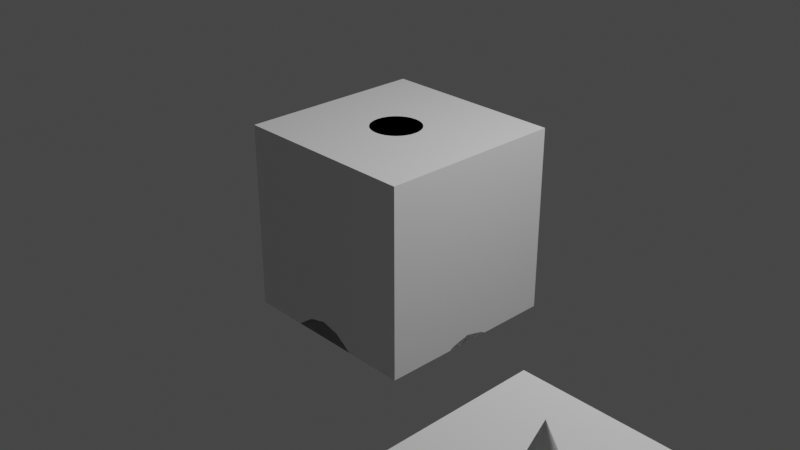 # Source: model5.3.blend  (saved by Blender 3.6.11; exported with 4.5.12 LTS)
import bpy
from mathutils import Matrix  # noqa: F401  (used for matrix-valued properties, if any)

bpy.ops.wm.read_factory_settings(use_empty=True)
scene = bpy.context.scene
scene.name = 'Scene'

# ---- collections
col_collection = bpy.data.collections.new('Collection'); scene.collection.children.link(col_collection)

# ---- world
world_world = bpy.data.worlds.new('World'); scene.world = world_world
world_world.use_nodes = True; world_world.node_tree.nodes.clear()
_N = world_world.node_tree.nodes; _L = world_world.node_tree.links
n0 = _N.new('ShaderNodeOutputWorld'); n0.name = 'World Output'; n0.location = (300, 300)
n1 = _N.new('ShaderNodeBackground'); n1.name = 'Background'; n1.location = (10, 300)
n1.inputs[0].default_value = (0.05088, 0.05088, 0.05088, 1.0)
_L.new(n1.outputs[0], n0.inputs[0])
n0.is_active_output = True
world_world.color = (0.05088, 0.05088, 0.05088)
world_world.use_sun_shadow = False
world_world.sun_shadow_jitter_overblur = 0.0

# ---- cameras
cam_camera = bpy.data.cameras.new('Camera')
cam_camera.clip_end = 100.0
cam_camera.ortho_scale = 7.314

# ---- lights
light_light = bpy.data.lights.new('Light', 'POINT')
light_light.transmission_factor = 0.0
light_light.energy = 1000.0
light_light.shadow_soft_size = 0.1
light_light.shadow_maximum_resolution = 0.006
light_light.use_absolute_resolution = True

# ---- meshes
me_cube_001 = bpy.data.meshes.new('Cube.001')
me_cube_001.from_pydata([(-1.0, -1.0, -1.0), (-1.0, -1.0, 1.0), (-1.0, 1.0, -1.0), (-1.0, 1.0, 1.0), (1.0, -1.0, -1.0), (1.0, -1.0, 1.0), (1.0, 1.0, -1.0), (1.0, 1.0, 1.0)], [], [(0, 1, 3, 2), (2, 3, 7, 6), (6, 7, 5, 4), (4, 5, 1, 0), (2, 6, 4, 0), (7, 3, 1, 5)])
_uv = me_cube_001.uv_layers.new(name='UVMap')
_uv.uv.foreach_set('vector', [0.375, 0.0, 0.625, 0.0, 0.625, 0.25, 0.375, 0.25, 0.375, 0.25, 0.625, 0.25, 0.625, 0.5, 0.375, 0.5, 0.375, 0.5, 0.625, 0.5, 0.625, 0.75, 0.375, 0.75, 0.375, 0.75, 0.625, 0.75, 0.625, 1.0, 0.375, 1.0, 0.125, 0.5, 0.375, 0.5, 0.375, 0.75, 0.125, 0.75, 0.625, 0.5, 0.875, 0.5, 0.875, 0.75, 0.625, 0.75])
me_cube_001.update()
me_cone = bpy.data.meshes.new('Cone')
me_cone.from_pydata([(0.0, 1.0, -1.0), (0.1951, 0.9808, -1.0), (0.3827, 0.9239, -1.0), (0.5556, 0.8315, -1.0), (0.7071, 0.7071, -1.0), (0.8315, 0.5556, -1.0), (0.9239, 0.3827, -1.0), (0.9808, 0.1951, -1.0), (1.0, 0.0, -1.0), (0.9808, -0.1951, -1.0), (0.9239, -0.3827, -1.0), (0.8315, -0.5556, -1.0), (0.7071, -0.7071, -1.0), (0.5556, -0.8315, -1.0), (0.3827, -0.9239, -1.0), (0.1951, -0.9808, -1.0), (0.0, -1.0, -1.0), (-0.1951, -0.9808, -1.0), (-0.3827, -0.9239, -1.0), (-0.5556, -0.8315, -1.0), (-0.7071, -0.7071, -1.0), (-0.8315, -0.5556, -1.0), (-0.9239, -0.3827, -1.0), (-0.9808, -0.1951, -1.0), (-1.0, 0.0, -1.0), (-0.9808, 0.1951, -1.0), (-0.9239, 0.3827, -1.0), (-0.8315, 0.5556, -1.0), (-0.7071, 0.7071, -1.0), (-0.5556, 0.8315, -1.0), (-0.3827, 0.9239, -1.0), (-0.1951, 0.9808, -1.0), (0.0, 0.0, 1.0)], [], [(0, 32, 1), (1, 32, 2), (2, 32, 3), (3, 32, 4), (4, 32, 5), (5, 32, 6), (6, 32, 7), (7, 32, 8), (8, 32, 9), (9, 32, 10), (10, 32, 11), (11, 32, 12), (12, 32, 13), (13, 32, 14), (14, 32, 15), (15, 32, 16), (16, 32, 17), (17, 32, 18), (18, 32, 19), (19, 32, 20), (20, 32, 21), (21, 32, 22), (22, 32, 23), (23, 32, 24), (24, 32, 25), (25, 32, 26), (26, 32, 27), (27, 32, 28), (28, 32, 29), (29, 32, 30), (0, 1, 2, 3, 4, 5, 6, 7, 8, 9, 10, 11, 12, 13, 14, 15, 16, 17, 18, 19, 20, 21, 22, 23, 24, 25, 26, 27, 28, 29, 30, 31), (30, 32, 31), (31, 32, 0)])
_uv = me_cone.uv_layers.new(name='UVMap')
_uv.uv.foreach_set('vector', [0.25, 0.49, 0.25, 0.25, 0.2968, 0.4854, 0.2968, 0.4854, 0.25, 0.25, 0.3418, 0.4717, 0.3418, 0.4717, 0.25, 0.25, 0.3833, 0.4496, 0.3833, 0.4496, 0.25, 0.25, 0.4197, 0.4197, 0.4197, 0.4197, 0.25, 0.25, 0.4496, 0.3833, 0.4496, 0.3833, 0.25, 0.25, 0.4717, 0.3418, 0.4717, 0.3418, 0.25, 0.25, 0.4854, 0.2968, 0.4854, 0.2968, 0.25, 0.25, 0.49, 0.25, 0.49, 0.25, 0.25, 0.25, 0.4854, 0.2032, 0.4854, 0.2032, 0.25, 0.25, 0.4717, 0.1582, 0.4717, 0.1582, 0.25, 0.25, 0.4496, 0.1167, 0.4496, 0.1167, 0.25, 0.25, 0.4197, 0.08029, 0.4197, 0.08029, 0.25, 0.25, 0.3833, 0.05045, 0.3833, 0.05045, 0.25, 0.25, 0.3418, 0.02827, 0.3418, 0.02827, 0.25, 0.25, 0.2968, 0.01461, 0.2968, 0.01461, 0.25, 0.25, 0.25, 0.01, 0.25, 0.01, 0.25, 0.25, 0.2032, 0.01461, 0.2032, 0.01461, 0.25, 0.25, 0.1582, 0.02827, 0.1582, 0.02827, 0.25, 0.25, 0.1167, 0.05045, 0.1167, 0.05045, 0.25, 0.25, 0.08029, 0.08029, 0.08029, 0.08029, 0.25, 0.25, 0.05045, 0.1167, 0.05045, 0.1167, 0.25, 0.25, 0.02827, 0.1582, 0.02827, 0.1582, 0.25, 0.25, 0.01461, 0.2032, 0.01461, 0.2032, 0.25, 0.25, 0.01, 0.25, 0.01, 0.25, 0.25, 0.25, 0.01461, 0.2968, 0.01461, 0.2968, 0.25, 0.25, 0.02827, 0.3418, 0.02827, 0.3418, 0.25, 0.25, 0.05045, 0.3833, 0.05045, 0.3833, 0.25, 0.25, 0.08029, 0.4197, 0.08029, 0.4197, 0.25, 0.25, 0.1167, 0.4496, 0.1167, 0.4496, 0.25, 0.25, 0.1582, 0.4717, 0.75, 0.49, 0.7968, 0.4854, 0.8418, 0.4717, 0.8833, 0.4496, 0.9197, 0.4197, 0.9496, 0.3833, 0.9717, 0.3418, 0.9854, 0.2968, 0.99, 0.25, 0.9854, 0.2032, 0.9717, 0.1582, 0.9496, 0.1167, 0.9197, 0.08029, 0.8833, 0.05045, 0.8418, 0.02827, 0.7968, 0.01461, 0.75, 0.01, 0.7032, 0.01461, 0.6582, 0.02827, 0.6167, 0.05045, 0.5803, 0.08029, 0.5504, 0.1167, 0.5283, 0.1582, 0.5146, 0.2032, 0.51, 0.25, 0.5146, 0.2968, 0.5283, 0.3418, 0.5504, 0.3833, 0.5803, 0.4197, 0.6167, 0.4496, 0.6582, 0.4717, 0.7032, 0.4854, 0.1582, 0.4717, 0.25, 0.25, 0.2032, 0.4854, 0.2032, 0.4854, 0.25, 0.25, 0.25, 0.49])
me_cone.update()
me_cube_002 = bpy.data.meshes.new('Cube.002')
me_cube_002.from_pydata([(-1.0, -1.0, -1.0), (-1.0, -1.0, 1.0), (-1.0, 1.0, -1.0), (-1.0, 1.0, 1.0), (1.0, -1.0, -1.0), (1.0, -1.0, 1.0), (1.0, 1.0, -1.0), (1.0, 1.0, 1.0)], [], [(0, 1, 3, 2), (2, 3, 7, 6), (6, 7, 5, 4), (4, 5, 1, 0), (2, 6, 4, 0), (7, 3, 1, 5)])
_uv = me_cube_002.uv_layers.new(name='UVMap')
_uv.uv.foreach_set('vector', [0.375, 0.0, 0.625, 0.0, 0.625, 0.25, 0.375, 0.25, 0.375, 0.25, 0.625, 0.25, 0.625, 0.5, 0.375, 0.5, 0.375, 0.5, 0.625, 0.5, 0.625, 0.75, 0.375, 0.75, 0.375, 0.75, 0.625, 0.75, 0.625, 1.0, 0.375, 1.0, 0.125, 0.5, 0.375, 0.5, 0.375, 0.75, 0.125, 0.75, 0.625, 0.5, 0.875, 0.5, 0.875, 0.75, 0.625, 0.75])
me_cube_002.update()
me_cone_001 = bpy.data.meshes.new('Cone.001')
me_cone_001.from_pydata([(0.0, 1.0, -1.0), (0.1951, 0.9808, -1.0), (0.3827, 0.9239, -1.0), (0.5556, 0.8315, -1.0), (0.7071, 0.7071, -1.0), (0.8315, 0.5556, -1.0), (0.9239, 0.3827, -1.0), (0.9808, 0.1951, -1.0), (1.0, 0.0, -1.0), (0.9808, -0.1951, -1.0), (0.9239, -0.3827, -1.0), (0.8315, -0.5556, -1.0), (0.7071, -0.7071, -1.0), (0.5556, -0.8315, -1.0), (0.3827, -0.9239, -1.0), (0.1951, -0.9808, -1.0), (0.0, -1.0, -1.0), (-0.1951, -0.9808, -1.0), (-0.3827, -0.9239, -1.0), (-0.5556, -0.8315, -1.0), (-0.7071, -0.7071, -1.0), (-0.8315, -0.5556, -1.0), (-0.9239, -0.3827, -1.0), (-0.9808, -0.1951, -1.0), (-1.0, 0.0, -1.0), (-0.9808, 0.1951, -1.0), (-0.9239, 0.3827, -1.0), (-0.8315, 0.5556, -1.0), (-0.7071, 0.7071, -1.0), (-0.5556, 0.8315, -1.0), (-0.3827, 0.9239, -1.0), (-0.1951, 0.9808, -1.0), (0.0, 0.0, 1.0)], [], [(0, 32, 1), (1, 32, 2), (2, 32, 3), (3, 32, 4), (4, 32, 5), (5, 32, 6), (6, 32, 7), (7, 32, 8), (8, 32, 9), (9, 32, 10), (10, 32, 11), (11, 32, 12), (12, 32, 13), (13, 32, 14), (14, 32, 15), (15, 32, 16), (16, 32, 17), (17, 32, 18), (18, 32, 19), (19, 32, 20), (20, 32, 21), (21, 32, 22), (22, 32, 23), (23, 32, 24), (24, 32, 25), (25, 32, 26), (26, 32, 27), (27, 32, 28), (28, 32, 29), (29, 32, 30), (0, 1, 2, 3, 4, 5, 6, 7, 8, 9, 10, 11, 12, 13, 14, 15, 16, 17, 18, 19, 20, 21, 22, 23, 24, 25, 26, 27, 28, 29, 30, 31), (30, 32, 31), (31, 32, 0)])
_uv = me_cone_001.uv_layers.new(name='UVMap')
_uv.uv.foreach_set('vector', [0.25, 0.49, 0.25, 0.25, 0.2968, 0.4854, 0.2968, 0.4854, 0.25, 0.25, 0.3418, 0.4717, 0.3418, 0.4717, 0.25, 0.25, 0.3833, 0.4496, 0.3833, 0.4496, 0.25, 0.25, 0.4197, 0.4197, 0.4197, 0.4197, 0.25, 0.25, 0.4496, 0.3833, 0.4496, 0.3833, 0.25, 0.25, 0.4717, 0.3418, 0.4717, 0.3418, 0.25, 0.25, 0.4854, 0.2968, 0.4854, 0.2968, 0.25, 0.25, 0.49, 0.25, 0.49, 0.25, 0.25, 0.25, 0.4854, 0.2032, 0.4854, 0.2032, 0.25, 0.25, 0.4717, 0.1582, 0.4717, 0.1582, 0.25, 0.25, 0.4496, 0.1167, 0.4496, 0.1167, 0.25, 0.25, 0.4197, 0.08029, 0.4197, 0.08029, 0.25, 0.25, 0.3833, 0.05045, 0.3833, 0.05045, 0.25, 0.25, 0.3418, 0.02827, 0.3418, 0.02827, 0.25, 0.25, 0.2968, 0.01461, 0.2968, 0.01461, 0.25, 0.25, 0.25, 0.01, 0.25, 0.01, 0.25, 0.25, 0.2032, 0.01461, 0.2032, 0.01461, 0.25, 0.25, 0.1582, 0.02827, 0.1582, 0.02827, 0.25, 0.25, 0.1167, 0.05045, 0.1167, 0.05045, 0.25, 0.25, 0.08029, 0.08029, 0.08029, 0.08029, 0.25, 0.25, 0.05045, 0.1167, 0.05045, 0.1167, 0.25, 0.25, 0.02827, 0.1582, 0.02827, 0.1582, 0.25, 0.25, 0.01461, 0.2032, 0.01461, 0.2032, 0.25, 0.25, 0.01, 0.25, 0.01, 0.25, 0.25, 0.25, 0.01461, 0.2968, 0.01461, 0.2968, 0.25, 0.25, 0.02827, 0.3418, 0.02827, 0.3418, 0.25, 0.25, 0.05045, 0.3833, 0.05045, 0.3833, 0.25, 0.25, 0.08029, 0.4197, 0.08029, 0.4197, 0.25, 0.25, 0.1167, 0.4496, 0.1167, 0.4496, 0.25, 0.25, 0.1582, 0.4717, 0.75, 0.49, 0.7968, 0.4854, 0.8418, 0.4717, 0.8833, 0.4496, 0.9197, 0.4197, 0.9496, 0.3833, 0.9717, 0.3418, 0.9854, 0.2968, 0.99, 0.25, 0.9854, 0.2032, 0.9717, 0.1582, 0.9496, 0.1167, 0.9197, 0.08029, 0.8833, 0.05045, 0.8418, 0.02827, 0.7968, 0.01461, 0.75, 0.01, 0.7032, 0.01461, 0.6582, 0.02827, 0.6167, 0.05045, 0.5803, 0.08029, 0.5504, 0.1167, 0.5283, 0.1582, 0.5146, 0.2032, 0.51, 0.25, 0.5146, 0.2968, 0.5283, 0.3418, 0.5504, 0.3833, 0.5803, 0.4197, 0.6167, 0.4496, 0.6582, 0.4717, 0.7032, 0.4854, 0.1582, 0.4717, 0.25, 0.25, 0.2032, 0.4854, 0.2032, 0.4854, 0.25, 0.25, 0.25, 0.49])
me_cone_001.update()
me_cube_003 = bpy.data.meshes.new('Cube.003')
me_cube_003.from_pydata([(-1.0, -1.0, -1.0), (-1.0, -1.0, 1.0), (-1.0, 1.0, -1.0), (-1.0, 1.0, 1.0), (1.0, -1.0, -1.0), (1.0, -1.0, 1.0), (1.0, 1.0, -1.0), (1.0, 1.0, 1.0), (-1.0, -0.4383, -1.0), (-1.0, -0.4131, -0.97), (-1.0, -0.2043, -0.817), (-1.0, 0.4155, -1.0), (-1.0, 0.3903, -0.97), (-1.0, 0.1815, -0.817), (-1.0, -0.0114, -0.7692), (-0.3357, 1.0, -1.0), (-0.2314, 1.0, -0.9235), (0.171, 1.0, -0.9235), (0.2754, 1.0, -1.0), (-0.03018, 1.0, -0.8737), (1.0, -0.2551, -1.0), (1.0, -0.2163, -0.9716), (1.0, 0.1935, -0.9716), (1.0, -0.0114, -0.9209), (1.0, 0.2323, -1.0), (-0.4109, -1.0, -1.0), (-0.2268, -1.0, -0.8651), (0.3505, -1.0, -1.0), (0.1665, -1.0, -0.8651), (-0.03018, -1.0, -0.8164), (-0.62, 0.8713, -1.0), (-0.4365, 0.9694, -1.0), (0.7205, 0.7393, -1.0), (0.5597, 0.8713, -1.0), (0.3761, 0.9694, -1.0), (0.9507, 0.3949, -1.0), (0.8526, -0.6012, -1.0), (0.9507, -0.4177, -1.0), (0.8526, 0.5784, -1.0), (-0.7809, 0.7393, -1.0), (-0.9129, 0.5784, -1.0), (-0.7809, -0.7621, -1.0), (-0.9129, -0.6012, -1.0), (-0.62, -0.8941, -1.0), (-0.4365, -0.9922, -1.0), (0.7205, -0.7621, -1.0), (0.5597, -0.8941, -1.0), (0.3761, -0.9922, -1.0), (-0.2909, -0.06326, 1.0), (-0.296, -0.0114, 1.0), (-0.2909, 0.04046, 1.0), (-0.2181, -0.1994, 1.0), (-0.2512, -0.1591, 1.0), (-0.2758, -0.1131, 1.0), (-0.2758, 0.09033, 1.0), (-0.2512, 0.1363, 1.0), (-0.2181, 0.1766, 1.0), (0.1578, 0.1766, 1.0), (0.07155, 0.2342, 1.0), (0.02168, 0.2493, 1.0), (0.1175, 0.2096, 1.0), (-0.1319, 0.2342, 1.0), (-0.1779, 0.2096, 1.0), (-0.08204, 0.2493, 1.0), (-0.03018, 0.2544, 1.0), (-0.08204, -0.2721, 1.0), (-0.1319, -0.257, 1.0), (-0.1779, -0.2324, 1.0), (-0.03018, -0.2772, 1.0), (0.02168, -0.2721, 1.0), (0.07155, -0.257, 1.0), (0.1175, -0.2324, 1.0), (0.1578, -0.1994, 1.0), (0.1909, -0.1591, 1.0), (0.2154, -0.1131, 1.0), (0.2154, 0.09033, 1.0), (0.1909, 0.1363, 1.0), (0.2357, -0.0114, 1.0), (0.2305, -0.06326, 1.0), (0.2305, 0.04046, 1.0)], [], [(0, 1, 3, 2, 11, 12, 13, 14, 10, 9, 8), (2, 3, 7, 6, 18, 17, 19, 16, 15), (24, 6, 7, 5, 4, 20, 21, 23, 22), (27, 4, 5, 1, 0, 25, 26, 29, 28), (4, 27, 47, 46, 45, 36, 37, 20), (18, 6, 24, 35, 38, 32, 33, 34), (2, 15, 31, 30, 39, 40, 11), (25, 0, 8, 42, 41, 43, 44), (55, 56, 3, 1, 51, 52, 53, 48, 49, 50, 54), (51, 1, 5, 7, 3, 56, 62, 61, 63, 64, 59, 58, 60, 57, 76, 75, 79, 77, 78, 74, 73, 72, 71, 70, 69, 68, 65, 66, 67), (64, 19, 17, 59), (17, 18, 34, 58, 59), (60, 58, 34, 33), (57, 60, 33, 32), (38, 76, 57, 32), (35, 75, 76, 38), (24, 22, 79, 75, 35), (22, 23, 77, 79), (23, 21, 78, 77), (74, 78, 21, 20, 37), (73, 74, 37, 36), (72, 73, 36, 45), (46, 71, 72, 45), (47, 70, 71, 46), (27, 28, 69, 70, 47), (28, 29, 68, 69), (29, 26, 65, 68), (66, 65, 26, 25, 44), (67, 66, 44, 43), (67, 43, 41, 51), (42, 52, 51, 41), (42, 8, 9, 53, 52), (10, 48, 53, 9), (48, 10, 14, 49), (49, 14, 13, 50), (54, 50, 13, 12), (12, 11, 40, 55, 54), (56, 55, 40, 39), (39, 30, 62, 56), (31, 61, 62, 30), (31, 15, 16, 63, 61), (63, 16, 19, 64)])
_uv = me_cube_003.uv_layers.new(name='UVMap')
_uv.uv.foreach_set('vector', [0.375, 0.0, 0.625, 0.0, 0.625, 0.25, 0.375, 0.25, 0.375, 0.1769, 0.3787, 0.1738, 0.3979, 0.1477, 0.4038, 0.1236, 0.3979, 0.09946, 0.3787, 0.07336, 0.375, 0.07021, 0.375, 0.25, 0.625, 0.25, 0.625, 0.5, 0.375, 0.5, 0.375, 0.4094, 0.3846, 0.3964, 0.3908, 0.3712, 0.3846, 0.3461, 0.375, 0.333, 0.375, 0.596, 0.375, 0.5, 0.625, 0.5, 0.625, 0.75, 0.375, 0.75, 0.375, 0.6569, 0.3786, 0.652, 0.3849, 0.6264, 0.3786, 0.6008, 0.375, 0.8312, 0.375, 0.75, 0.625, 0.75, 0.625, 1.0, 0.375, 1.0, 0.375, 0.9264, 0.3919, 0.9034, 0.398, 0.8788, 0.3919, 0.8542, 0.375, 0.75, 0.2938, 0.75, 0.297, 0.749, 0.32, 0.7368, 0.3401, 0.7203, 0.3566, 0.7002, 0.3688, 0.6772, 0.375, 0.6569, 0.2844, 0.5, 0.375, 0.5, 0.375, 0.596, 0.3688, 0.5756, 0.3566, 0.5527, 0.3401, 0.5326, 0.32, 0.5161, 0.297, 0.5038, 0.125, 0.5, 0.208, 0.5, 0.1954, 0.5038, 0.1725, 0.5161, 0.1524, 0.5326, 0.1359, 0.5527, 0.125, 0.5731, 0.1986, 0.75, 0.125, 0.75, 0.125, 0.6798, 0.1359, 0.7002, 0.1524, 0.7203, 0.1725, 0.7368, 0.1954, 0.749, 0.7814, 0.608, 0.7773, 0.6029, 0.875, 0.5, 0.875, 0.75, 0.7773, 0.6499, 0.7814, 0.6449, 0.7845, 0.6391, 0.7864, 0.6329, 0.787, 0.6264, 0.7864, 0.6199, 0.7845, 0.6137, 0.7773, 0.6499, 0.875, 0.75, 0.625, 0.75, 0.625, 0.5, 0.875, 0.5, 0.7773, 0.6029, 0.7722, 0.5988, 0.7665, 0.5957, 0.7603, 0.5938, 0.7538, 0.5932, 0.7473, 0.5938, 0.7411, 0.5957, 0.7353, 0.5988, 0.7303, 0.6029, 0.7261, 0.608, 0.7231, 0.6137, 0.7212, 0.6199, 0.7205, 0.6264, 0.7212, 0.6329, 0.7231, 0.6391, 0.7261, 0.6449, 0.7303, 0.6499, 0.7353, 0.6541, 0.7411, 0.6571, 0.7473, 0.659, 0.7538, 0.6597, 0.7603, 0.659, 0.7665, 0.6571, 0.7722, 0.6541, 0.25, 0.2988, 0.25, 0.4355, 0.2869, 0.4355, 0.2595, 0.2978, 0.2869, 0.4355, 0.306, 0.4355, 0.3245, 0.4299, 0.2687, 0.295, 0.2595, 0.2978, 0.2771, 0.2905, 0.2687, 0.295, 0.3245, 0.4299, 0.3582, 0.4119, 0.2845, 0.2845, 0.2771, 0.2905, 0.3582, 0.4119, 0.3877, 0.3877, 0.4119, 0.3582, 0.2905, 0.2771, 0.2845, 0.2845, 0.3877, 0.3877, 0.4299, 0.3245, 0.295, 0.2687, 0.2905, 0.2771, 0.4119, 0.3582, 0.439, 0.2947, 0.439, 0.2876, 0.2978, 0.2595, 0.295, 0.2687, 0.4299, 0.3245, 0.439, 0.2876, 0.439, 0.25, 0.2988, 0.25, 0.2978, 0.2595, 0.439, 0.25, 0.439, 0.2124, 0.2978, 0.2405, 0.2988, 0.25, 0.295, 0.2313, 0.2978, 0.2405, 0.439, 0.2124, 0.439, 0.2053, 0.4299, 0.1755, 0.2905, 0.2229, 0.295, 0.2313, 0.4299, 0.1755, 0.4119, 0.1418, 0.2845, 0.2155, 0.2905, 0.2229, 0.4119, 0.1418, 0.3877, 0.1123, 0.3582, 0.08808, 0.2771, 0.2095, 0.2845, 0.2155, 0.3877, 0.1123, 0.3245, 0.07009, 0.2687, 0.205, 0.2771, 0.2095, 0.3582, 0.08808, 0.3198, 0.06866, 0.2861, 0.06866, 0.2595, 0.2022, 0.2687, 0.205, 0.3245, 0.07009, 0.2861, 0.06866, 0.25, 0.06866, 0.25, 0.2012, 0.2595, 0.2022, 0.25, 0.06866, 0.2139, 0.06866, 0.2405, 0.2022, 0.25, 0.2012, 0.2313, 0.205, 0.2405, 0.2022, 0.2139, 0.06866, 0.1802, 0.06866, 0.1755, 0.07009, 0.2229, 0.2095, 0.2313, 0.205, 0.1755, 0.07009, 0.1418, 0.08808, 0.2229, 0.2095, 0.1418, 0.08808, 0.1123, 0.1123, 0.2155, 0.2155, 0.08808, 0.1418, 0.2095, 0.2229, 0.2155, 0.2155, 0.1123, 0.1123, 0.08808, 0.1418, 0.07211, 0.1717, 0.07211, 0.1763, 0.205, 0.2313, 0.2095, 0.2229, 0.07211, 0.2146, 0.2022, 0.2405, 0.205, 0.2313, 0.07211, 0.1763, 0.2022, 0.2405, 0.07211, 0.2146, 0.07211, 0.25, 0.2012, 0.25, 0.2012, 0.25, 0.07211, 0.25, 0.07211, 0.2854, 0.2022, 0.2595, 0.205, 0.2687, 0.2022, 0.2595, 0.07211, 0.2854, 0.07211, 0.3237, 0.07211, 0.3237, 0.07211, 0.3283, 0.08808, 0.3582, 0.2095, 0.2771, 0.205, 0.2687, 0.2155, 0.2845, 0.2095, 0.2771, 0.08808, 0.3582, 0.1123, 0.3877, 0.1123, 0.3877, 0.1418, 0.4119, 0.2229, 0.2905, 0.2155, 0.2845, 0.1755, 0.4299, 0.2313, 0.295, 0.2229, 0.2905, 0.1418, 0.4119, 0.1755, 0.4299, 0.194, 0.4355, 0.2131, 0.4355, 0.2405, 0.2978, 0.2313, 0.295, 0.2405, 0.2978, 0.2131, 0.4355, 0.25, 0.4355, 0.25, 0.2988])
me_cube_003.update()
me_cone_002 = bpy.data.meshes.new('Cone.002')
me_cone_002.from_pydata([(0.0, 1.0, -1.0), (0.1951, 0.9808, -1.0), (0.3827, 0.9239, -1.0), (0.5556, 0.8315, -1.0), (0.7071, 0.7071, -1.0), (0.8315, 0.5556, -1.0), (0.9239, 0.3827, -1.0), (0.9808, 0.1951, -1.0), (1.0, 0.0, -1.0), (0.9808, -0.1951, -1.0), (0.9239, -0.3827, -1.0), (0.8315, -0.5556, -1.0), (0.7071, -0.7071, -1.0), (0.5556, -0.8315, -1.0), (0.3827, -0.9239, -1.0), (0.1951, -0.9808, -1.0), (0.0, -1.0, -1.0), (-0.1951, -0.9808, -1.0), (-0.3827, -0.9239, -1.0), (-0.5556, -0.8315, -1.0), (-0.7071, -0.7071, -1.0), (-0.8315, -0.5556, -1.0), (-0.9239, -0.3827, -1.0), (-0.9808, -0.1951, -1.0), (-1.0, 0.0, -1.0), (-0.9808, 0.1951, -1.0), (-0.9239, 0.3827, -1.0), (-0.8315, 0.5556, -1.0), (-0.7071, 0.7071, -1.0), (-0.5556, 0.8315, -1.0), (-0.3827, 0.9239, -1.0), (-0.1951, 0.9808, -1.0), (0.0, 0.0, 1.0)], [], [(0, 32, 1), (1, 32, 2), (2, 32, 3), (3, 32, 4), (4, 32, 5), (5, 32, 6), (6, 32, 7), (7, 32, 8), (8, 32, 9), (9, 32, 10), (10, 32, 11), (11, 32, 12), (12, 32, 13), (13, 32, 14), (14, 32, 15), (15, 32, 16), (16, 32, 17), (17, 32, 18), (18, 32, 19), (19, 32, 20), (20, 32, 21), (21, 32, 22), (22, 32, 23), (23, 32, 24), (24, 32, 25), (25, 32, 26), (26, 32, 27), (27, 32, 28), (28, 32, 29), (29, 32, 30), (0, 1, 2, 3, 4, 5, 6, 7, 8, 9, 10, 11, 12, 13, 14, 15, 16, 17, 18, 19, 20, 21, 22, 23, 24, 25, 26, 27, 28, 29, 30, 31), (30, 32, 31), (31, 32, 0)])
_uv = me_cone_002.uv_layers.new(name='UVMap')
_uv.uv.foreach_set('vector', [0.25, 0.49, 0.25, 0.25, 0.2968, 0.4854, 0.2968, 0.4854, 0.25, 0.25, 0.3418, 0.4717, 0.3418, 0.4717, 0.25, 0.25, 0.3833, 0.4496, 0.3833, 0.4496, 0.25, 0.25, 0.4197, 0.4197, 0.4197, 0.4197, 0.25, 0.25, 0.4496, 0.3833, 0.4496, 0.3833, 0.25, 0.25, 0.4717, 0.3418, 0.4717, 0.3418, 0.25, 0.25, 0.4854, 0.2968, 0.4854, 0.2968, 0.25, 0.25, 0.49, 0.25, 0.49, 0.25, 0.25, 0.25, 0.4854, 0.2032, 0.4854, 0.2032, 0.25, 0.25, 0.4717, 0.1582, 0.4717, 0.1582, 0.25, 0.25, 0.4496, 0.1167, 0.4496, 0.1167, 0.25, 0.25, 0.4197, 0.08029, 0.4197, 0.08029, 0.25, 0.25, 0.3833, 0.05045, 0.3833, 0.05045, 0.25, 0.25, 0.3418, 0.02827, 0.3418, 0.02827, 0.25, 0.25, 0.2968, 0.01461, 0.2968, 0.01461, 0.25, 0.25, 0.25, 0.01, 0.25, 0.01, 0.25, 0.25, 0.2032, 0.01461, 0.2032, 0.01461, 0.25, 0.25, 0.1582, 0.02827, 0.1582, 0.02827, 0.25, 0.25, 0.1167, 0.05045, 0.1167, 0.05045, 0.25, 0.25, 0.08029, 0.08029, 0.08029, 0.08029, 0.25, 0.25, 0.05045, 0.1167, 0.05045, 0.1167, 0.25, 0.25, 0.02827, 0.1582, 0.02827, 0.1582, 0.25, 0.25, 0.01461, 0.2032, 0.01461, 0.2032, 0.25, 0.25, 0.01, 0.25, 0.01, 0.25, 0.25, 0.25, 0.01461, 0.2968, 0.01461, 0.2968, 0.25, 0.25, 0.02827, 0.3418, 0.02827, 0.3418, 0.25, 0.25, 0.05045, 0.3833, 0.05045, 0.3833, 0.25, 0.25, 0.08029, 0.4197, 0.08029, 0.4197, 0.25, 0.25, 0.1167, 0.4496, 0.1167, 0.4496, 0.25, 0.25, 0.1582, 0.4717, 0.75, 0.49, 0.7968, 0.4854, 0.8418, 0.4717, 0.8833, 0.4496, 0.9197, 0.4197, 0.9496, 0.3833, 0.9717, 0.3418, 0.9854, 0.2968, 0.99, 0.25, 0.9854, 0.2032, 0.9717, 0.1582, 0.9496, 0.1167, 0.9197, 0.08029, 0.8833, 0.05045, 0.8418, 0.02827, 0.7968, 0.01461, 0.75, 0.01, 0.7032, 0.01461, 0.6582, 0.02827, 0.6167, 0.05045, 0.5803, 0.08029, 0.5504, 0.1167, 0.5283, 0.1582, 0.5146, 0.2032, 0.51, 0.25, 0.5146, 0.2968, 0.5283, 0.3418, 0.5504, 0.3833, 0.5803, 0.4197, 0.6167, 0.4496, 0.6582, 0.4717, 0.7032, 0.4854, 0.1582, 0.4717, 0.25, 0.25, 0.2032, 0.4854, 0.2032, 0.4854, 0.25, 0.25, 0.25, 0.49])
me_cone_002.update()

# ---- objects
ob_light = bpy.data.objects.new('Light', light_light)
ob_camera = bpy.data.objects.new('Camera', cam_camera)
ob_cube = bpy.data.objects.new('Cube', me_cube_001)
ob_cone = bpy.data.objects.new('Cone', me_cone)
ob_cube_001 = bpy.data.objects.new('Cube.001', me_cube_002)
ob_cone_001 = bpy.data.objects.new('Cone.001', me_cone_001)
ob_cube_002 = bpy.data.objects.new('Cube.002', me_cube_003)
ob_cone_002 = bpy.data.objects.new('Cone.002', me_cone_002)

# ---- transforms, parenting, visibility, modifiers, constraints
ob_light.location = (4.076, 1.005, 5.904)
ob_light.rotation_euler = (0.6503, 0.05522, 1.866)
ob_light.lock_rotations_4d = False
ob_light.empty_display_type = 'ARROWS'
ob_light.color = (0.0, 0.0, 0.0, 0.0)
ob_light.lineart.crease_threshold = 0.0
ob_camera.location = (7.359, -6.926, 4.958)
ob_camera.rotation_euler = (1.109, 0.0, 0.8149)
ob_camera.lock_rotations_4d = False
ob_camera.empty_display_type = 'ARROWS'
ob_camera.color = (0.0, 0.0, 0.0, 0.0)
ob_camera.display_type = 'WIRE'
ob_camera.lineart.crease_threshold = 0.0
ob_cube.location = (0.0, 0.0, 0.0)
ob_cone.location = (-0.03018, -0.0114, 0.02397)
ob_cone.scale = (1.308, 1.308, 1.644)
_m = ob_cone.modifiers.new('Boolean', 'BOOLEAN')
_m.object = ob_cube
_m.operation = 'INTERSECT'
ob_cube_001.location = (4.773, -3.515, 0.1711)
_m = ob_cube_001.modifiers.new('Boolean', 'BOOLEAN')
_m.object = ob_cone_001
_m.operation = 'UNION'
ob_cone_001.location = (4.743, -3.527, 0.1951)
ob_cone_001.scale = (1.308, 1.308, 1.644)
ob_cube_002.location = (10.59, -7.828, 0.9747)
ob_cube_002.rotation_euler = (0.0, 1.113, 0.0)
ob_cone_002.location = (8.447, -6.336, 0.07655)
ob_cone_002.scale = (1.308, 1.308, 1.644)

# ---- collection membership
col_collection.objects.link(ob_light)
col_collection.objects.link(ob_camera)
col_collection.objects.link(ob_cube)
col_collection.objects.link(ob_cone)
col_collection.objects.link(ob_cube_001)
col_collection.objects.link(ob_cone_001)
col_collection.objects.link(ob_cube_002)
col_collection.objects.link(ob_cone_002)

# ---- scene / render settings (as saved in the file)
scene.camera = ob_camera
scene.frame_start = 1; scene.frame_end = 250; scene.frame_set(1)
scene.render.engine = 'BLENDER_EEVEE_NEXT'
scene.cycles.sampling_pattern = 'TABULATED_SOBOL'
scene.view_settings.view_transform = 'Filmic'
bpy.context.view_layer.update()
